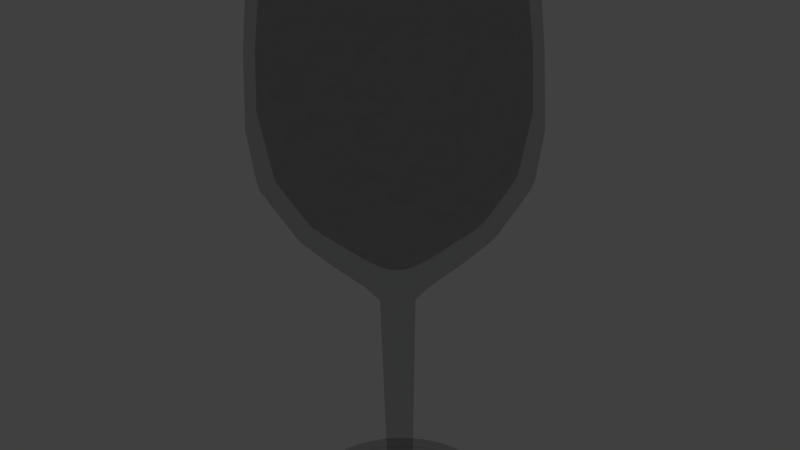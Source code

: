 # Source: Glass_BLEND.blend  (saved by Blender 2.70.0; exported with 4.5.12 LTS)
import bpy
from mathutils import Matrix  # noqa: F401  (used for matrix-valued properties, if any)

bpy.ops.wm.read_factory_settings(use_empty=True)
scene = bpy.context.scene
scene.name = 'Scene'

# ---- collections
col_collection_1 = bpy.data.collections.new('Collection 1'); scene.collection.children.link(col_collection_1)

# ---- materials (node trees are filled in below, after node groups)
mat_material_001 = bpy.data.materials.new('Material.001')
mat_material_001.alpha_threshold = 0.0
mat_material_001.diffuse_color = (1.0, 1.0, 1.0, 1.0)
mat_material_001.roughness = 0.5
mat_material_001.line_color = (0.0, 0.0, 0.0, 1.0)

# ---- material node trees
mat_material_001.use_nodes = True; mat_material_001.node_tree.nodes.clear()
_N = mat_material_001.node_tree.nodes; _L = mat_material_001.node_tree.links
n0 = _N.new('ShaderNodeOutputMaterial'); n0.name = 'Material Output'; n0.location = (300, 300)
n1 = _N.new('ShaderNodeBsdfTransparent'); n1.name = 'Transparent BSDF'; n1.location = (110, 300)
n1.inputs[0].default_value = (0.8, 0.8, 0.8, 1.0)
_L.new(n1.outputs[0], n0.inputs[0])
n0.is_active_output = True

# ---- world
world_world = bpy.data.worlds.new('World'); scene.world = world_world
world_world.color = (0.05088, 0.05088, 0.05088)
world_world.use_sun_shadow = False
world_world.sun_shadow_jitter_overblur = 0.0
world_world.cycles.sampling_method = 'MANUAL'
world_world.cycles.sample_map_resolution = 256

# ---- cameras
cam_camera = bpy.data.cameras.new('Camera')
cam_camera.clip_end = 100.0
cam_camera.lens = 35.0
cam_camera.sensor_width = 32.0
cam_camera.sensor_height = 18.0
cam_camera.ortho_scale = 7.314
cam_camera.dof.focus_distance = 0.0

# ---- lights
light_lamp = bpy.data.lights.new('Lamp', 'POINT')
light_lamp.transmission_factor = 0.0
light_lamp.cutoff_distance = 30.0
light_lamp.energy = 100.0
light_lamp.shadow_buffer_clip_start = 1.001
light_lamp.shadow_soft_size = 0.1
light_lamp.shadow_maximum_resolution = 0.006
light_lamp.use_absolute_resolution = True
light_lamp.cycles.use_multiple_importance_sampling = False

# ---- meshes
me_circle = bpy.data.meshes.new('Circle')
me_circle.from_pydata([(-0.01726, 1.726, 0.0), (-0.354, 1.693, 0.0), (-0.6778, 1.595, 0.0), (-0.9762, 1.435, 0.0), (-1.238, 1.221, 0.0), (-1.452, 0.959, 0.0), (-1.612, 0.6605, 0.0), (-1.71, 0.3367, 0.0), (-1.743, -7.66e-08, 0.0), (-1.71, -0.3367, 0.0), (-1.612, -0.6605, 0.0), (-1.452, -0.959, 0.0), (-1.238, -1.221, 0.0), (-0.9762, -1.435, 0.0), (-0.6778, -1.595, 0.0), (-0.354, -1.693, 0.0), (-0.01726, -1.726, 0.0), (0.3195, -1.693, 0.0), (0.6433, -1.595, 0.0), (0.9417, -1.435, 0.0), (1.203, -1.221, 0.0), (1.418, -0.9589, 0.0), (1.577, -0.6605, 0.0), (1.676, -0.3367, 0.0), (1.709, 1.46e-06, 0.0), (1.676, 0.3367, 0.0), (1.577, 0.6605, 0.0), (1.418, 0.959, 0.0), (1.203, 1.221, 0.0), (0.9417, 1.435, 0.0), (0.6433, 1.595, 0.0), (0.3195, 1.693, 0.0), (-0.01726, 1.726, 0.0), (-0.354, 1.693, 0.0), (-0.6778, 1.595, 0.0), (-0.9762, 1.435, 0.0), (-1.238, 1.221, 0.0), (-1.452, 0.959, 0.0), (-1.612, 0.6605, 0.0), (-1.71, 0.3367, 0.0), (-1.743, -7.66e-08, 0.0), (-1.71, -0.3367, 0.0), (-1.612, -0.6605, 0.0), (-1.452, -0.959, 0.0), (-1.238, -1.221, 0.0), (-0.9762, -1.435, 0.0), (-0.6778, -1.595, 0.0), (-0.354, -1.693, 0.0), (-0.01726, -1.726, 0.0), (0.3195, -1.693, 0.0), (0.6433, -1.595, 0.0), (0.9417, -1.435, 0.0), (1.203, -1.221, 0.0), (1.418, -0.9589, 0.0), (1.577, -0.6605, 0.0), (1.676, -0.3367, 0.0), (1.709, 1.46e-06, 0.0), (1.676, 0.3367, 0.0), (1.577, 0.6605, 0.0), (1.418, 0.959, 0.0), (1.203, 1.221, 0.0), (0.9417, 1.435, 0.0), (0.6433, 1.595, 0.0), (0.3195, 1.693, 0.0), (-0.01726, 1.718, 0.02417), (-0.3524, 1.685, 0.02417), (-0.6746, 1.587, 0.02417), (-0.9716, 1.428, 0.02417), (-1.232, 1.215, 0.02417), (-1.446, 0.9543, 0.02417), (-1.604, 0.6574, 0.02417), (-1.702, 0.3351, 0.02417), (-1.735, -7.608e-08, 0.02417), (-1.702, -0.3351, 0.02417), (-1.604, -0.6574, 0.02417), (-1.446, -0.9543, 0.02417), (-1.232, -1.215, 0.02417), (-0.9716, -1.428, 0.02417), (-0.6746, -1.587, 0.02417), (-0.3524, -1.685, 0.02417), (-0.01726, -1.718, 0.02417), (0.3179, -1.685, 0.02417), (0.6401, -1.587, 0.02417), (0.9371, -1.428, 0.02417), (1.197, -1.215, 0.02417), (1.411, -0.9543, 0.02417), (1.57, -0.6574, 0.02417), (1.668, -0.3351, 0.02417), (1.701, 1.456e-06, 0.02417), (1.668, 0.3351, 0.02417), (1.57, 0.6574, 0.02417), (1.411, 0.9543, 0.02417), (1.197, 1.215, 0.02417), (0.9371, 1.428, 0.02417), (0.6401, 1.587, 0.02417), (0.3179, 1.685, 0.02417), (-0.01726, 1.726, 0.1934), (-0.354, 1.693, 0.1934), (-0.6778, 1.595, 0.1934), (-0.9762, 1.435, 0.1934), (-1.238, 1.221, 0.1934), (-1.452, 0.959, 0.1934), (-1.612, 0.6605, 0.1934), (-1.71, 0.3367, 0.1934), (-1.743, -7.66e-08, 0.1934), (-1.71, -0.3367, 0.1934), (-1.612, -0.6605, 0.1934), (-1.452, -0.959, 0.1934), (-1.238, -1.221, 0.1934), (-0.9762, -1.435, 0.1934), (-0.6778, -1.595, 0.1934), (-0.354, -1.693, 0.1934), (-0.01726, -1.726, 0.1934), (0.3195, -1.693, 0.1934), (0.6433, -1.595, 0.1934), (0.9417, -1.435, 0.1934), (1.203, -1.221, 0.1934), (1.418, -0.9589, 0.1934), (1.577, -0.6605, 0.1934), (1.676, -0.3367, 0.1934), (1.709, 1.46e-06, 0.1934), (1.676, 0.3367, 0.1934), (1.577, 0.6605, 0.1934), (1.418, 0.959, 0.1934), (1.203, 1.221, 0.1934), (0.9417, 1.435, 0.1934), (0.6433, 1.595, 0.1934), (0.3195, 1.693, 0.1934), (-0.01726, 0.9316, 0.4331), (-0.199, 0.9137, 0.4331), (-0.3738, 0.8607, 0.4331), (-0.5348, 0.7746, 0.4331), (-0.676, 0.6588, 0.4331), (-0.7919, 0.5176, 0.4331), (-0.878, 0.3565, 0.4331), (-0.931, 0.1818, 0.4331), (-0.9489, 9.582e-08, 0.4331), (-0.931, -0.1818, 0.4331), (-0.878, -0.3565, 0.4331), (-0.7919, -0.5176, 0.4331), (-0.676, -0.6588, 0.4331), (-0.5348, -0.7746, 0.4331), (-0.3738, -0.8607, 0.4331), (-0.199, -0.9137, 0.4331), (-0.01726, -0.9316, 0.4331), (0.1645, -0.9137, 0.4331), (0.3393, -0.8607, 0.4331), (0.5003, -0.7746, 0.4331), (0.6415, -0.6588, 0.4331), (0.7574, -0.5176, 0.4331), (0.8434, -0.3565, 0.4331), (0.8965, -0.1817, 0.4331), (0.9144, 9.251e-07, 0.4331), (0.8965, 0.1818, 0.4331), (0.8434, 0.3565, 0.4331), (0.7574, 0.5176, 0.4331), (0.6415, 0.6588, 0.4331), (0.5003, 0.7746, 0.4331), (0.3393, 0.8607, 0.4331), (0.1645, 0.9137, 0.4331), (-0.01726, 0.6091, 0.58), (-0.1361, 0.5974, 0.58), (-0.2504, 0.5628, 0.58), (-0.3557, 0.5065, 0.58), (-0.448, 0.4307, 0.58), (-0.5237, 0.3384, 0.58), (-0.58, 0.2331, 0.58), (-0.6147, 0.1188, 0.58), (-0.6264, 1.723e-07, 0.58), (-0.6147, -0.1188, 0.58), (-0.58, -0.2331, 0.58), (-0.5237, -0.3384, 0.58), (-0.448, -0.4307, 0.58), (-0.3557, -0.5065, 0.58), (-0.2504, -0.5628, 0.58), (-0.1361, -0.5974, 0.58), (-0.01726, -0.6091, 0.58), (0.1016, -0.5974, 0.58), (0.2158, -0.5628, 0.58), (0.3212, -0.5065, 0.58), (0.4135, -0.4307, 0.58), (0.4892, -0.3384, 0.58), (0.5455, -0.2331, 0.58), (0.5802, -0.1188, 0.58), (0.5919, 7.145e-07, 0.58), (0.5802, 0.1188, 0.58), (0.5455, 0.2331, 0.58), (0.4892, 0.3384, 0.58), (0.4135, 0.4307, 0.58), (0.3211, 0.5065, 0.58), (0.2158, 0.5628, 0.58), (0.1016, 0.5974, 0.58), (-0.01726, 0.3677, 0.7579), (-0.089, 0.3606, 0.7579), (-0.158, 0.3397, 0.7579), (-0.2215, 0.3057, 0.7579), (-0.2773, 0.26, 0.7579), (-0.323, 0.2043, 0.7579), (-0.357, 0.1407, 0.7579), (-0.3779, 0.07173, 0.7579), (-0.385, 2.28e-07, 0.7579), (-0.3779, -0.07173, 0.7579), (-0.357, -0.1407, 0.7579), (-0.323, -0.2043, 0.7579), (-0.2773, -0.26, 0.7579), (-0.2215, -0.3057, 0.7579), (-0.158, -0.3397, 0.7579), (-0.089, -0.3606, 0.7579), (-0.01726, -0.3677, 0.7579), (0.05447, -0.3606, 0.7579), (0.1234, -0.3397, 0.7579), (0.187, -0.3057, 0.7579), (0.2427, -0.26, 0.7579), (0.2885, -0.2043, 0.7579), (0.3224, -0.1407, 0.7579), (0.3434, -0.07173, 0.7579), (0.3504, 5.553e-07, 0.7579), (0.3434, 0.07173, 0.7579), (0.3224, 0.1407, 0.7579), (0.2885, 0.2043, 0.7579), (0.2427, 0.26, 0.7579), (0.187, 0.3057, 0.7579), (0.1234, 0.3397, 0.7579), (0.05447, 0.3606, 0.7579), (-0.01726, 0.2095, 1.01), (-0.05814, 0.2055, 1.01), (-0.09745, 0.1936, 1.01), (-0.1337, 0.1742, 1.01), (-0.1654, 0.1482, 1.01), (-0.1915, 0.1164, 1.01), (-0.2108, 0.08019, 1.01), (-0.2228, 0.04088, 1.01), (-0.2268, 2.661e-07, 1.01), (-0.2228, -0.04088, 1.01), (-0.2108, -0.08019, 1.01), (-0.1915, -0.1164, 1.01), (-0.1654, -0.1482, 1.01), (-0.1337, -0.1742, 1.01), (-0.09745, -0.1936, 1.01), (-0.05814, -0.2055, 1.01), (-0.01726, -0.2095, 1.01), (0.02362, -0.2055, 1.01), (0.06292, -0.1936, 1.01), (0.09915, -0.1742, 1.01), (0.1309, -0.1482, 1.01), (0.157, -0.1164, 1.01), (0.1763, -0.08019, 1.01), (0.1882, -0.04088, 1.01), (0.1923, 4.526e-07, 1.01), (0.1882, 0.04088, 1.01), (0.1763, 0.08019, 1.01), (0.157, 0.1164, 1.01), (0.1309, 0.1482, 1.01), (0.09915, 0.1742, 1.01), (0.06292, 0.1936, 1.01), (0.02362, 0.2055, 1.01), (-0.01726, 0.19, 1.165), (-0.05432, 0.1863, 1.165), (-0.08996, 0.1755, 1.165), (-0.1228, 0.1579, 1.165), (-0.1516, 0.1343, 1.165), (-0.1752, 0.1055, 1.165), (-0.1928, 0.0727, 1.165), (-0.2036, 0.03706, 1.165), (-0.2072, 2.699e-07, 1.165), (-0.2036, -0.03706, 1.165), (-0.1928, -0.0727, 1.165), (-0.1752, -0.1055, 1.165), (-0.1516, -0.1343, 1.165), (-0.1228, -0.1579, 1.165), (-0.08996, -0.1755, 1.165), (-0.05432, -0.1863, 1.165), (-0.01726, -0.19, 1.165), (0.0198, -0.1863, 1.165), (0.05543, -0.1755, 1.165), (0.08828, -0.1579, 1.165), (0.1171, -0.1343, 1.165), (0.1407, -0.1055, 1.165), (0.1582, -0.0727, 1.165), (0.1691, -0.03706, 1.165), (0.1727, 4.39e-07, 1.165), (0.1691, 0.03706, 1.165), (0.1582, 0.0727, 1.165), (0.1407, 0.1055, 1.165), (0.1171, 0.1343, 1.165), (0.08828, 0.1579, 1.165), (0.05543, 0.1755, 1.165), (0.0198, 0.1863, 1.165), (-0.01726, 0.2415, 3.99), (-0.06438, 0.2369, 3.99), (-0.1097, 0.2231, 3.99), (-0.1514, 0.2008, 3.99), (-0.188, 0.1708, 3.99), (-0.2181, 0.1342, 3.99), (-0.2404, 0.09243, 3.99), (-0.2542, 0.04712, 3.99), (-0.2588, 2.595e-07, 3.99), (-0.2542, -0.04712, 3.99), (-0.2404, -0.09243, 3.99), (-0.2181, -0.1342, 3.99), (-0.188, -0.1708, 3.99), (-0.1514, -0.2008, 3.99), (-0.1097, -0.2231, 3.99), (-0.06438, -0.2369, 3.99), (-0.01726, -0.2415, 3.99), (0.02986, -0.2369, 3.99), (0.07517, -0.2231, 3.99), (0.1169, -0.2008, 3.99), (0.1535, -0.1708, 3.99), (0.1836, -0.1342, 3.99), (0.2059, -0.09243, 3.99), (0.2196, -0.04712, 3.99), (0.2243, 4.745e-07, 3.99), (0.2196, 0.04712, 3.99), (0.2059, 0.09243, 3.99), (0.1836, 0.1342, 3.99), (0.1535, 0.1708, 3.99), (0.1169, 0.2008, 3.99), (0.07517, 0.2231, 3.99), (0.02986, 0.2369, 3.99), (-0.01726, 0.5065, 4.321), (-0.1161, 0.4968, 4.321), (-0.2111, 0.468, 4.321), (-0.2987, 0.4211, 4.321), (-0.3754, 0.3582, 4.321), (-0.4384, 0.2814, 4.321), (-0.4852, 0.1938, 4.321), (-0.514, 0.09881, 4.321), (-0.5238, 2.03e-07, 4.321), (-0.514, -0.09881, 4.321), (-0.4852, -0.1938, 4.321), (-0.4384, -0.2814, 4.321), (-0.3754, -0.3582, 4.321), (-0.2987, -0.4211, 4.321), (-0.2111, -0.468, 4.321), (-0.1161, -0.4968, 4.321), (-0.01726, -0.5065, 4.321), (0.08155, -0.4968, 4.321), (0.1766, -0.468, 4.321), (0.2641, -0.4211, 4.321), (0.3409, -0.3582, 4.321), (0.4039, -0.2814, 4.321), (0.4507, -0.1938, 4.321), (0.4795, -0.09881, 4.321), (0.4892, 6.539e-07, 4.321), (0.4795, 0.09882, 4.321), (0.4507, 0.1938, 4.321), (0.4039, 0.2814, 4.321), (0.3409, 0.3582, 4.321), (0.2641, 0.4211, 4.321), (0.1766, 0.468, 4.321), (0.08155, 0.4968, 4.321), (-0.01726, 0.9532, 4.755), (-0.2032, 0.9349, 4.755), (-0.3821, 0.8807, 4.755), (-0.5469, 0.7926, 4.755), (-0.6913, 0.674, 4.755), (-0.8099, 0.5296, 4.755), (-0.8979, 0.3648, 4.755), (-0.9522, 0.186, 4.755), (-0.9705, 1.357e-07, 4.755), (-0.9522, -0.186, 4.755), (-0.8979, -0.3648, 4.755), (-0.8099, -0.5296, 4.755), (-0.6913, -0.674, 4.755), (-0.5469, -0.7926, 4.755), (-0.3821, -0.8807, 4.755), (-0.2032, -0.9349, 4.755), (-0.01726, -0.9532, 4.755), (0.1687, -0.9349, 4.755), (0.3475, -0.8807, 4.755), (0.5123, -0.7926, 4.755), (0.6568, -0.674, 4.755), (0.7753, -0.5296, 4.755), (0.8634, -0.3648, 4.755), (0.9177, -0.186, 4.755), (0.936, 9.841e-07, 4.755), (0.9177, 0.186, 4.755), (0.8634, 0.3648, 4.755), (0.7753, 0.5296, 4.755), (0.6568, 0.674, 4.755), (0.5123, 0.7926, 4.755), (0.3475, 0.8807, 4.755), (0.1687, 0.9349, 4.755), (-0.01726, 1.367, 5.193), (-0.284, 1.341, 5.193), (-0.5404, 1.263, 5.193), (-0.7768, 1.137, 5.193), (-0.984, 0.9667, 5.193), (-1.154, 0.7595, 5.193), (-1.28, 0.5232, 5.193), (-1.358, 0.2667, 5.193), (-1.384, 6.031e-08, 5.193), (-1.358, -0.2667, 5.193), (-1.28, -0.5232, 5.193), (-1.154, -0.7595, 5.193), (-0.984, -0.9667, 5.193), (-0.7768, -1.137, 5.193), (-0.5404, -1.263, 5.193), (-0.284, -1.341, 5.193), (-0.01726, -1.367, 5.193), (0.2495, -1.341, 5.193), (0.5059, -1.263, 5.193), (0.7423, -1.137, 5.193), (0.9494, -0.9667, 5.193), (1.119, -0.7595, 5.193), (1.246, -0.5232, 5.193), (1.324, -0.2667, 5.193), (1.35, 1.277e-06, 5.193), (1.324, 0.2667, 5.193), (1.246, 0.5232, 5.193), (1.119, 0.7595, 5.193), (0.9494, 0.9667, 5.193), (0.7423, 1.137, 5.193), (0.5059, 1.263, 5.193), (0.2494, 1.341, 5.193), (-0.01726, 1.746, 5.844), (-0.358, 1.713, 5.844), (-0.6856, 1.613, 5.844), (-0.9875, 1.452, 5.844), (-1.252, 1.235, 5.844), (-1.469, 0.9703, 5.844), (-1.631, 0.6683, 5.844), (-1.73, 0.3407, 5.844), (-1.764, -3.148e-08, 5.844), (-1.73, -0.3407, 5.844), (-1.631, -0.6683, 5.844), (-1.469, -0.9703, 5.844), (-1.252, -1.235, 5.844), (-0.9875, -1.452, 5.844), (-0.6856, -1.613, 5.844), (-0.358, -1.713, 5.844), (-0.01726, -1.746, 5.844), (0.3235, -1.713, 5.844), (0.6511, -1.613, 5.844), (0.953, -1.452, 5.844), (1.218, -1.235, 5.844), (1.435, -0.9703, 5.844), (1.596, -0.6683, 5.844), (1.696, -0.3407, 5.844), (1.729, 1.523e-06, 5.844), (1.696, 0.3407, 5.844), (1.596, 0.6683, 5.844), (1.435, 0.9703, 5.844), (1.218, 1.235, 5.844), (0.953, 1.452, 5.844), (0.6511, 1.613, 5.844), (0.3234, 1.713, 5.844), (-0.01726, 1.825, 6.482), (-0.3733, 1.79, 6.482), (-0.7156, 1.686, 6.482), (-1.031, 1.517, 6.482), (-1.308, 1.29, 6.482), (-1.535, 1.014, 6.482), (-1.703, 0.6983, 6.482), (-1.807, 0.356, 6.482), (-1.842, -4.928e-08, 6.482), (-1.807, -0.356, 6.482), (-1.703, -0.6983, 6.482), (-1.535, -1.014, 6.482), (-1.308, -1.29, 6.482), (-1.031, -1.517, 6.482), (-0.7156, -1.686, 6.482), (-0.3733, -1.79, 6.482), (-0.01726, -1.825, 6.482), (0.3387, -1.79, 6.482), (0.6811, -1.686, 6.482), (0.9966, -1.517, 6.482), (1.273, -1.29, 6.482), (1.5, -1.014, 6.482), (1.669, -0.6983, 6.482), (1.773, -0.356, 6.482), (1.808, 1.575e-06, 6.482), (1.772, 0.356, 6.482), (1.669, 0.6983, 6.482), (1.5, 1.014, 6.482), (1.273, 1.29, 6.482), (0.9966, 1.517, 6.482), (0.6811, 1.686, 6.482), (0.3387, 1.79, 6.482), (-0.01726, 1.762, 7.418), (-0.361, 1.728, 7.418), (-0.6915, 1.628, 7.418), (-0.9961, 1.465, 7.418), (-1.263, 1.246, 7.418), (-1.482, 0.9788, 7.418), (-1.645, 0.6742, 7.418), (-1.745, 0.3437, 7.418), (-1.779, -3.459e-08, 7.418), (-1.745, -0.3437, 7.418), (-1.645, -0.6742, 7.418), (-1.482, -0.9788, 7.418), (-1.263, -1.246, 7.418), (-0.9961, -1.465, 7.418), (-0.6915, -1.628, 7.418), (-0.361, -1.728, 7.418), (-0.01726, -1.762, 7.418), (0.3265, -1.728, 7.418), (0.657, -1.628, 7.418), (0.9616, -1.465, 7.418), (1.229, -1.246, 7.418), (1.448, -0.9788, 7.418), (1.61, -0.6742, 7.418), (1.711, -0.3437, 7.418), (1.745, 1.534e-06, 7.418), (1.711, 0.3437, 7.418), (1.61, 0.6742, 7.418), (1.448, 0.9788, 7.418), (1.229, 1.246, 7.418), (0.9616, 1.465, 7.418), (0.657, 1.628, 7.418), (0.3265, 1.728, 7.418), (-0.01726, 1.656, 8.291), (-0.3404, 1.624, 8.291), (-0.6511, 1.53, 8.291), (-0.9374, 1.377, 8.291), (-1.188, 1.171, 8.291), (-1.394, 0.9201, 8.291), (-1.547, 0.6338, 8.291), (-1.642, 0.3231, 8.291), (-1.673, -1.174e-08, 8.291), (-1.642, -0.3231, 8.291), (-1.547, -0.6338, 8.291), (-1.394, -0.9201, 8.291), (-1.188, -1.171, 8.291), (-0.9374, -1.377, 8.291), (-0.6511, -1.53, 8.291), (-0.3404, -1.624, 8.291), (-0.01726, -1.656, 8.291), (0.3058, -1.624, 8.291), (0.6165, -1.53, 8.291), (0.9029, -1.377, 8.291), (1.154, -1.171, 8.291), (1.36, -0.9201, 8.291), (1.513, -0.6338, 8.291), (1.607, -0.3231, 8.291), (1.639, 1.462e-06, 8.291), (1.607, 0.3231, 8.291), (1.513, 0.6338, 8.291), (1.36, 0.9201, 8.291), (1.154, 1.171, 8.291), (0.9029, 1.377, 8.291), (0.6165, 1.53, 8.291), (0.3058, 1.624, 8.291), (-0.01726, 1.531, 8.964), (-0.3159, 1.502, 8.964), (-0.6031, 1.414, 8.964), (-0.8678, 1.273, 8.964), (-1.1, 1.083, 8.964), (-1.29, 0.8505, 8.964), (-1.432, 0.5859, 8.964), (-1.519, 0.2987, 8.964), (-1.548, 1.084e-08, 8.964), (-1.519, -0.2987, 8.964), (-1.432, -0.5859, 8.964), (-1.29, -0.8505, 8.964), (-1.1, -1.083, 8.964), (-0.8678, -1.273, 8.964), (-0.6031, -1.414, 8.964), (-0.3159, -1.502, 8.964), (-0.01726, -1.531, 8.964), (0.2814, -1.502, 8.964), (0.5686, -1.414, 8.964), (0.8333, -1.273, 8.964), (1.065, -1.083, 8.964), (1.256, -0.8505, 8.964), (1.397, -0.5859, 8.964), (1.484, -0.2987, 8.964), (1.514, 1.374e-06, 8.964), (1.484, 0.2987, 8.964), (1.397, 0.5859, 8.964), (1.256, 0.8505, 8.964), (1.065, 1.083, 8.964), (0.8333, 1.273, 8.964), (0.5686, 1.414, 8.964), (0.2814, 1.502, 8.964), (-0.01726, 1.459, 9.351), (-0.302, 1.431, 9.351), (-0.5757, 1.348, 9.351), (-0.828, 1.213, 9.351), (-1.049, 1.032, 9.351), (-1.231, 0.8108, 9.351), (-1.366, 0.5585, 9.351), (-1.449, 0.2847, 9.351), (-1.477, 2.409e-08, 9.351), (-1.449, -0.2847, 9.351), (-1.366, -0.5585, 9.351), (-1.231, -0.8108, 9.351), (-1.049, -1.032, 9.351), (-0.828, -1.213, 9.351), (-0.5757, -1.348, 9.351), (-0.302, -1.431, 9.351), (-0.01726, -1.459, 9.351), (0.2674, -1.431, 9.351), (0.5412, -1.348, 9.351), (0.7935, -1.213, 9.351), (1.015, -1.032, 9.351), (1.196, -0.8108, 9.351), (1.331, -0.5585, 9.351), (1.414, -0.2847, 9.351), (1.442, 1.323e-06, 9.351), (1.414, 0.2847, 9.351), (1.331, 0.5585, 9.351), (1.196, 0.8108, 9.351), (1.015, 1.032, 9.351), (0.7935, 1.213, 9.351), (0.5412, 1.348, 9.351), (0.2674, 1.431, 9.351), (-0.01726, 1.376, 9.789), (-0.2858, 1.35, 9.789), (-0.544, 1.272, 9.789), (-0.7819, 1.144, 9.789), (-0.9905, 0.9732, 9.789), (-1.162, 0.7646, 9.789), (-1.289, 0.5267, 9.789), (-1.367, 0.2685, 9.789), (-1.394, 4.286e-08, 9.789), (-1.367, -0.2685, 9.789), (-1.289, -0.5267, 9.789), (-1.162, -0.7646, 9.789), (-0.9905, -0.9732, 9.789), (-0.7819, -1.144, 9.789), (-0.544, -1.272, 9.789), (-0.2858, -1.35, 9.789), (-0.01726, -1.376, 9.789), (0.2512, -1.35, 9.789), (0.5094, -1.272, 9.789), (0.7474, -1.144, 9.789), (0.956, -0.9732, 9.789), (1.127, -0.7646, 9.789), (1.254, -0.5267, 9.789), (1.333, -0.2685, 9.789), (1.359, 1.268e-06, 9.789), (1.333, 0.2685, 9.789), (1.254, 0.5267, 9.789), (1.127, 0.7647, 9.789), (0.956, 0.9732, 9.789), (0.7474, 1.144, 9.789), (0.5094, 1.272, 9.789), (0.2512, 1.35, 9.789), (-0.01726, 1.299, 9.789), (-0.2706, 1.274, 9.789), (-0.5142, 1.2, 9.789), (-0.7387, 1.08, 9.789), (-0.9355, 0.9182, 9.789), (-1.097, 0.7215, 9.789), (-1.217, 0.497, 9.789), (-1.291, 0.2533, 9.789), (-1.316, 6.16e-08, 9.789), (-1.291, -0.2533, 9.789), (-1.217, -0.497, 9.789), (-1.097, -0.7215, 9.789), (-0.9355, -0.9182, 9.789), (-0.7387, -1.08, 9.789), (-0.5142, -1.2, 9.789), (-0.2706, -1.274, 9.789), (-0.01726, -1.299, 9.789), (0.2361, -1.274, 9.789), (0.4797, -1.2, 9.789), (0.7042, -1.08, 9.789), (0.901, -0.9182, 9.789), (1.062, -0.7215, 9.789), (1.182, -0.497, 9.789), (1.256, -0.2533, 9.789), (1.281, 1.217e-06, 9.789), (1.256, 0.2533, 9.789), (1.182, 0.497, 9.789), (1.062, 0.7215, 9.789), (0.901, 0.9182, 9.789), (0.7042, 1.08, 9.789), (0.4797, 1.2, 9.789), (0.2361, 1.274, 9.789), (-0.01726, 1.422, 8.89), (-0.2947, 1.395, 8.89), (-0.5615, 1.314, 8.89), (-0.8074, 1.183, 8.89), (-1.023, 1.006, 8.89), (-1.2, 0.7901, 8.89), (-1.331, 0.5442, 8.89), (-1.412, 0.2775, 8.89), (-1.439, 3.698e-08, 8.89), (-1.412, -0.2775, 8.89), (-1.331, -0.5442, 8.89), (-1.2, -0.7901, 8.89), (-1.023, -1.006, 8.89), (-0.8074, -1.183, 8.89), (-0.5615, -1.314, 8.89), (-0.2947, -1.395, 8.89), (-0.01726, -1.422, 8.89), (0.2602, -1.395, 8.89), (0.527, -1.314, 8.89), (0.7729, -1.183, 8.89), (0.9884, -1.006, 8.89), (1.165, -0.7901, 8.89), (1.297, -0.5442, 8.89), (1.378, -0.2775, 8.89), (1.405, 1.303e-06, 8.89), (1.378, 0.2775, 8.89), (1.297, 0.5442, 8.89), (1.165, 0.7901, 8.89), (0.9884, 1.006, 8.89), (0.7729, 1.183, 8.89), (0.527, 1.314, 8.89), (0.2602, 1.395, 8.89), (-0.01726, 1.629, 7.414), (-0.3351, 1.598, 7.414), (-0.6407, 1.505, 7.414), (-0.9223, 1.354, 7.414), (-1.169, 1.152, 7.414), (-1.372, 0.905, 7.414), (-1.522, 0.6234, 7.414), (-1.615, 0.3178, 7.414), (-1.646, -6.944e-09, 7.414), (-1.615, -0.3178, 7.414), (-1.522, -0.6234, 7.414), (-1.372, -0.905, 7.414), (-1.169, -1.152, 7.414), (-0.9223, -1.354, 7.414), (-0.6407, -1.505, 7.414), (-0.3351, -1.598, 7.414), (-0.01726, -1.629, 7.414), (0.3005, -1.598, 7.414), (0.6061, -1.505, 7.414), (0.8878, -1.354, 7.414), (1.135, -1.152, 7.414), (1.337, -0.905, 7.414), (1.488, -0.6234, 7.414), (1.58, -0.3178, 7.414), (1.612, 1.443e-06, 7.414), (1.58, 0.3178, 7.414), (1.488, 0.6234, 7.414), (1.337, 0.905, 7.414), (1.135, 1.152, 7.414), (0.8878, 1.354, 7.414), (0.6061, 1.505, 7.414), (0.3005, 1.598, 7.414), (-0.01726, 1.671, 6.698), (-0.3432, 1.638, 6.698), (-0.6566, 1.543, 6.698), (-0.9454, 1.389, 6.698), (-1.199, 1.181, 6.698), (-1.406, 0.9281, 6.698), (-1.561, 0.6393, 6.698), (-1.656, 0.3259, 6.698), (-1.688, -1.473e-08, 6.698), (-1.656, -0.3259, 6.698), (-1.561, -0.6393, 6.698), (-1.406, -0.9281, 6.698), (-1.199, -1.181, 6.698), (-0.9454, -1.389, 6.698), (-0.6566, -1.543, 6.698), (-0.3432, -1.638, 6.698), (-0.01726, -1.671, 6.698), (0.3087, -1.638, 6.698), (0.622, -1.543, 6.698), (0.9109, -1.389, 6.698), (1.164, -1.181, 6.698), (1.372, -0.9281, 6.698), (1.526, -0.6393, 6.698), (1.621, -0.3259, 6.698), (1.653, 1.472e-06, 6.698), (1.621, 0.3259, 6.698), (1.526, 0.6393, 6.698), (1.372, 0.9281, 6.698), (1.164, 1.181, 6.698), (0.9109, 1.389, 6.698), (0.622, 1.543, 6.698), (0.3086, 1.638, 6.698), (-0.01726, 1.536, 5.91), (-0.317, 1.507, 5.91), (-0.6052, 1.419, 5.91), (-0.8708, 1.277, 5.91), (-1.104, 1.086, 5.91), (-1.295, 0.8535, 5.91), (-1.437, 0.5879, 5.91), (-1.524, 0.2997, 5.91), (-1.554, 1.519e-08, 5.91), (-1.524, -0.2997, 5.91), (-1.437, -0.5879, 5.91), (-1.295, -0.8535, 5.91), (-1.104, -1.086, 5.91), (-0.8708, -1.277, 5.91), (-0.6052, -1.419, 5.91), (-0.317, -1.507, 5.91), (-0.01726, -1.536, 5.91), (0.2825, -1.507, 5.91), (0.5707, -1.419, 5.91), (0.8363, -1.277, 5.91), (1.069, -1.086, 5.91), (1.26, -0.8535, 5.91), (1.402, -0.5879, 5.91), (1.49, -0.2997, 5.91), (1.519, 1.383e-06, 5.91), (1.49, 0.2997, 5.91), (1.402, 0.5879, 5.91), (1.26, 0.8535, 5.91), (1.069, 1.086, 5.91), (0.8363, 1.277, 5.91), (0.5707, 1.419, 5.91), (0.2825, 1.507, 5.91), (-0.01726, 1.202, 5.351), (-0.2517, 1.179, 5.351), (-0.4771, 1.11, 5.351), (-0.6849, 0.9991, 5.351), (-0.867, 0.8497, 5.351), (-1.016, 0.6676, 5.351), (-1.127, 0.4598, 5.351), (-1.196, 0.2344, 5.351), (-1.219, 8.655e-08, 5.351), (-1.196, -0.2344, 5.351), (-1.127, -0.4598, 5.351), (-1.016, -0.6676, 5.351), (-0.867, -0.8497, 5.351), (-0.6849, -0.9991, 5.351), (-0.4771, -1.11, 5.351), (-0.2517, -1.179, 5.351), (-0.01726, -1.202, 5.351), (0.2172, -1.179, 5.351), (0.4426, -1.11, 5.351), (0.6503, -0.9991, 5.351), (0.8324, -0.8497, 5.351), (0.9819, -0.6676, 5.351), (1.093, -0.4598, 5.351), (1.161, -0.2344, 5.351), (1.184, 1.156e-06, 5.351), (1.161, 0.2344, 5.351), (1.093, 0.4598, 5.351), (0.9819, 0.6676, 5.351), (0.8324, 0.8497, 5.351), (0.6503, 0.9991, 5.351), (0.4426, 1.11, 5.351), (0.2172, 1.179, 5.351), (-0.01726, 0.5711, 4.786), (-0.1287, 0.5601, 4.786), (-0.2358, 0.5276, 4.786), (-0.3346, 0.4749, 4.786), (-0.4211, 0.4038, 4.786), (-0.4921, 0.3173, 4.786), (-0.5449, 0.2186, 4.786), (-0.5774, 0.1114, 4.786), (-0.5884, 2.092e-07, 4.786), (-0.5774, -0.1114, 4.786), (-0.5449, -0.2186, 4.786), (-0.4921, -0.3173, 4.786), (-0.4211, -0.4038, 4.786), (-0.3346, -0.4749, 4.786), (-0.2358, -0.5276, 4.786), (-0.1287, -0.5601, 4.786), (-0.01726, -0.5711, 4.786), (0.09416, -0.5601, 4.786), (0.2013, -0.5276, 4.786), (0.3, -0.4749, 4.786), (0.3866, -0.4038, 4.786), (0.4576, -0.3173, 4.786), (0.5104, -0.2186, 4.786), (0.5429, -0.1114, 4.786), (0.5539, 7.176e-07, 4.786), (0.5429, 0.1114, 4.786), (0.5104, 0.2186, 4.786), (0.4576, 0.3173, 4.786), (0.3866, 0.4038, 4.786), (0.3, 0.4749, 4.786), (0.2013, 0.5276, 4.786), (0.09416, 0.5601, 4.786), (-0.01726, 0.321, 4.59), (-0.0799, 0.3149, 4.59), (-0.1401, 0.2966, 4.59), (-0.1956, 0.2669, 4.59), (-0.2443, 0.227, 4.59), (-0.2842, 0.1784, 4.59), (-0.3139, 0.1229, 4.59), (-0.3321, 0.06263, 4.59), (-0.3383, 2.587e-07, 4.59), (-0.3321, -0.06263, 4.59), (-0.3139, -0.1229, 4.59), (-0.2842, -0.1784, 4.59), (-0.2443, -0.227, 4.59), (-0.1956, -0.2669, 4.59), (-0.1401, -0.2966, 4.59), (-0.0799, -0.3149, 4.59), (-0.01726, -0.321, 4.59), (0.04537, -0.3149, 4.59), (0.1056, -0.2966, 4.59), (0.1611, -0.2669, 4.59), (0.2098, -0.227, 4.59), (0.2497, -0.1784, 4.59), (0.2793, -0.1229, 4.59), (0.2976, -0.06263, 4.59), (0.3038, 5.445e-07, 4.59), (0.2976, 0.06263, 4.59), (0.2793, 0.1229, 4.59), (0.2497, 0.1784, 4.59), (0.2097, 0.227, 4.59), (0.1611, 0.2669, 4.59), (0.1056, 0.2966, 4.59), (0.04537, 0.3149, 4.59)], [], [(30, 31, 63, 62), (19, 20, 52, 51), (8, 9, 41, 40), (28, 29, 61, 60), (17, 18, 50, 49), (6, 7, 39, 38), (26, 27, 59, 58), (4, 5, 37, 36), (15, 16, 48, 47), (24, 25, 57, 56), (2, 3, 35, 34), (13, 14, 46, 45), (22, 23, 55, 54), (0, 1, 33, 32), (11, 12, 44, 43), (31, 0, 32, 63), (20, 21, 53, 52), (9, 10, 42, 41), (29, 30, 62, 61), (18, 19, 51, 50), (7, 8, 40, 39), (27, 28, 60, 59), (16, 17, 49, 48), (5, 6, 38, 37), (25, 26, 58, 57), (3, 4, 36, 35), (14, 15, 47, 46), (23, 24, 56, 55), (1, 2, 34, 33), (12, 13, 45, 44), (21, 22, 54, 53), (10, 11, 43, 42), (63, 32, 64, 95), (52, 53, 85, 84), (41, 42, 74, 73), (61, 62, 94, 93), (50, 51, 83, 82), (39, 40, 72, 71), (59, 60, 92, 91), (48, 49, 81, 80), (37, 38, 70, 69), (57, 58, 90, 89), (35, 36, 68, 67), (46, 47, 79, 78), (55, 56, 88, 87), (33, 34, 66, 65), (44, 45, 77, 76), (53, 54, 86, 85), (42, 43, 75, 74), (62, 63, 95, 94), (51, 52, 84, 83), (40, 41, 73, 72), (60, 61, 93, 92), (49, 50, 82, 81), (38, 39, 71, 70), (58, 59, 91, 90), (36, 37, 69, 68), (47, 48, 80, 79), (56, 57, 89, 88), (34, 35, 67, 66), (45, 46, 78, 77), (54, 55, 87, 86), (32, 33, 65, 64), (43, 44, 76, 75), (86, 87, 119, 118), (64, 65, 97, 96), (75, 76, 108, 107), (95, 64, 96, 127), (84, 85, 117, 116), (73, 74, 106, 105), (93, 94, 126, 125), (82, 83, 115, 114), (71, 72, 104, 103), (91, 92, 124, 123), (80, 81, 113, 112), (69, 70, 102, 101), (89, 90, 122, 121), (67, 68, 100, 99), (78, 79, 111, 110), (87, 88, 120, 119), (65, 66, 98, 97), (76, 77, 109, 108), (85, 86, 118, 117), (74, 75, 107, 106), (94, 95, 127, 126), (83, 84, 116, 115), (72, 73, 105, 104), (92, 93, 125, 124), (81, 82, 114, 113), (70, 71, 103, 102), (90, 91, 123, 122), (68, 69, 101, 100), (79, 80, 112, 111), (88, 89, 121, 120), (66, 67, 99, 98), (77, 78, 110, 109), (120, 121, 153, 152), (98, 99, 131, 130), (109, 110, 142, 141), (118, 119, 151, 150), (96, 97, 129, 128), (107, 108, 140, 139), (127, 96, 128, 159), (116, 117, 149, 148), (105, 106, 138, 137), (125, 126, 158, 157), (114, 115, 147, 146), (103, 104, 136, 135), (123, 124, 156, 155), (112, 113, 145, 144), (101, 102, 134, 133), (121, 122, 154, 153), (99, 100, 132, 131), (110, 111, 143, 142), (119, 120, 152, 151), (97, 98, 130, 129), (108, 109, 141, 140), (117, 118, 150, 149), (106, 107, 139, 138), (126, 127, 159, 158), (115, 116, 148, 147), (104, 105, 137, 136), (124, 125, 157, 156), (113, 114, 146, 145), (102, 103, 135, 134), (122, 123, 155, 154), (100, 101, 133, 132), (111, 112, 144, 143), (154, 155, 187, 186), (132, 133, 165, 164), (143, 144, 176, 175), (152, 153, 185, 184), (130, 131, 163, 162), (141, 142, 174, 173), (150, 151, 183, 182), (128, 129, 161, 160), (139, 140, 172, 171), (159, 128, 160, 191), (148, 149, 181, 180), (137, 138, 170, 169), (157, 158, 190, 189), (146, 147, 179, 178), (135, 136, 168, 167), (155, 156, 188, 187), (144, 145, 177, 176), (133, 134, 166, 165), (153, 154, 186, 185), (131, 132, 164, 163), (142, 143, 175, 174), (151, 152, 184, 183), (129, 130, 162, 161), (140, 141, 173, 172), (149, 150, 182, 181), (138, 139, 171, 170), (158, 159, 191, 190), (147, 148, 180, 179), (136, 137, 169, 168), (156, 157, 189, 188), (145, 146, 178, 177), (134, 135, 167, 166), (188, 189, 221, 220), (177, 178, 210, 209), (166, 167, 199, 198), (186, 187, 219, 218), (164, 165, 197, 196), (175, 176, 208, 207), (184, 185, 217, 216), (162, 163, 195, 194), (173, 174, 206, 205), (182, 183, 215, 214), (160, 161, 193, 192), (171, 172, 204, 203), (191, 160, 192, 223), (180, 181, 213, 212), (169, 170, 202, 201), (189, 190, 222, 221), (178, 179, 211, 210), (167, 168, 200, 199), (187, 188, 220, 219), (176, 177, 209, 208), (165, 166, 198, 197), (185, 186, 218, 217), (163, 164, 196, 195), (174, 175, 207, 206), (183, 184, 216, 215), (161, 162, 194, 193), (172, 173, 205, 204), (181, 182, 214, 213), (170, 171, 203, 202), (190, 191, 223, 222), (179, 180, 212, 211), (168, 169, 201, 200), (222, 223, 255, 254), (211, 212, 244, 243), (200, 201, 233, 232), (220, 221, 253, 252), (209, 210, 242, 241), (198, 199, 231, 230), (218, 219, 251, 250), (196, 197, 229, 228), (207, 208, 240, 239), (216, 217, 249, 248), (194, 195, 227, 226), (205, 206, 238, 237), (214, 215, 247, 246), (192, 193, 225, 224), (203, 204, 236, 235), (223, 192, 224, 255), (212, 213, 245, 244), (201, 202, 234, 233), (221, 222, 254, 253), (210, 211, 243, 242), (199, 200, 232, 231), (219, 220, 252, 251), (208, 209, 241, 240), (197, 198, 230, 229), (217, 218, 250, 249), (195, 196, 228, 227), (206, 207, 239, 238), (215, 216, 248, 247), (193, 194, 226, 225), (204, 205, 237, 236), (213, 214, 246, 245), (202, 203, 235, 234), (245, 246, 278, 277), (234, 235, 267, 266), (254, 255, 287, 286), (243, 244, 276, 275), (232, 233, 265, 264), (252, 253, 285, 284), (241, 242, 274, 273), (230, 231, 263, 262), (250, 251, 283, 282), (228, 229, 261, 260), (239, 240, 272, 271), (248, 249, 281, 280), (226, 227, 259, 258), (237, 238, 270, 269), (246, 247, 279, 278), (224, 225, 257, 256), (235, 236, 268, 267), (255, 224, 256, 287), (244, 245, 277, 276), (233, 234, 266, 265), (253, 254, 286, 285), (242, 243, 275, 274), (231, 232, 264, 263), (251, 252, 284, 283), (240, 241, 273, 272), (229, 230, 262, 261), (249, 250, 282, 281), (227, 228, 260, 259), (238, 239, 271, 270), (247, 248, 280, 279), (225, 226, 258, 257), (236, 237, 269, 268), (279, 280, 312, 311), (257, 258, 290, 289), (268, 269, 301, 300), (277, 278, 310, 309), (266, 267, 299, 298), (286, 287, 319, 318), (275, 276, 308, 307), (264, 265, 297, 296), (284, 285, 317, 316), (273, 274, 306, 305), (262, 263, 295, 294), (282, 283, 315, 314), (260, 261, 293, 292), (271, 272, 304, 303), (280, 281, 313, 312), (258, 259, 291, 290), (269, 270, 302, 301), (278, 279, 311, 310), (256, 257, 289, 288), (267, 268, 300, 299), (287, 256, 288, 319), (276, 277, 309, 308), (265, 266, 298, 297), (285, 286, 318, 317), (274, 275, 307, 306), (263, 264, 296, 295), (283, 284, 316, 315), (272, 273, 305, 304), (261, 262, 294, 293), (281, 282, 314, 313), (259, 260, 292, 291), (270, 271, 303, 302), (313, 314, 346, 345), (291, 292, 324, 323), (302, 303, 335, 334), (311, 312, 344, 343), (289, 290, 322, 321), (300, 301, 333, 332), (309, 310, 342, 341), (298, 299, 331, 330), (318, 319, 351, 350), (307, 308, 340, 339), (296, 297, 329, 328), (316, 317, 349, 348), (305, 306, 338, 337), (294, 295, 327, 326), (314, 315, 347, 346), (292, 293, 325, 324), (303, 304, 336, 335), (312, 313, 345, 344), (290, 291, 323, 322), (301, 302, 334, 333), (310, 311, 343, 342), (288, 289, 321, 320), (299, 300, 332, 331), (319, 288, 320, 351), (308, 309, 341, 340), (297, 298, 330, 329), (317, 318, 350, 349), (306, 307, 339, 338), (295, 296, 328, 327), (315, 316, 348, 347), (304, 305, 337, 336), (293, 294, 326, 325), (347, 348, 380, 379), (336, 337, 369, 368), (325, 326, 358, 357), (345, 346, 378, 377), (323, 324, 356, 355), (334, 335, 367, 366), (343, 344, 376, 375), (321, 322, 354, 353), (332, 333, 365, 364), (341, 342, 374, 373), (330, 331, 363, 362), (350, 351, 383, 382), (339, 340, 372, 371), (328, 329, 361, 360), (348, 349, 381, 380), (337, 338, 370, 369), (326, 327, 359, 358), (346, 347, 379, 378), (324, 325, 357, 356), (335, 336, 368, 367), (344, 345, 377, 376), (322, 323, 355, 354), (333, 334, 366, 365), (342, 343, 375, 374), (320, 321, 353, 352), (331, 332, 364, 363), (351, 320, 352, 383), (340, 341, 373, 372), (329, 330, 362, 361), (349, 350, 382, 381), (338, 339, 371, 370), (327, 328, 360, 359), (381, 382, 414, 413), (370, 371, 403, 402), (359, 360, 392, 391), (379, 380, 412, 411), (368, 369, 401, 400), (357, 358, 390, 389), (377, 378, 410, 409), (355, 356, 388, 387), (366, 367, 399, 398), (375, 376, 408, 407), (353, 354, 386, 385), (364, 365, 397, 396), (373, 374, 406, 405), (362, 363, 395, 394), (382, 383, 415, 414), (371, 372, 404, 403), (360, 361, 393, 392), (380, 381, 413, 412), (369, 370, 402, 401), (358, 359, 391, 390), (378, 379, 411, 410), (356, 357, 389, 388), (367, 368, 400, 399), (376, 377, 409, 408), (354, 355, 387, 386), (365, 366, 398, 397), (374, 375, 407, 406), (352, 353, 385, 384), (363, 364, 396, 395), (383, 352, 384, 415), (372, 373, 405, 404), (361, 362, 394, 393), (415, 384, 416, 447), (404, 405, 437, 436), (393, 394, 426, 425), (413, 414, 446, 445), (402, 403, 435, 434), (391, 392, 424, 423), (411, 412, 444, 443), (400, 401, 433, 432), (389, 390, 422, 421), (409, 410, 442, 441), (387, 388, 420, 419), (398, 399, 431, 430), (407, 408, 440, 439), (385, 386, 418, 417), (396, 397, 429, 428), (405, 406, 438, 437), (394, 395, 427, 426), (414, 415, 447, 446), (403, 404, 436, 435), (392, 393, 425, 424), (412, 413, 445, 444), (401, 402, 434, 433), (390, 391, 423, 422), (410, 411, 443, 442), (388, 389, 421, 420), (399, 400, 432, 431), (408, 409, 441, 440), (386, 387, 419, 418), (397, 398, 430, 429), (406, 407, 439, 438), (384, 385, 417, 416), (395, 396, 428, 427), (438, 439, 471, 470), (416, 417, 449, 448), (427, 428, 460, 459), (447, 416, 448, 479), (436, 437, 469, 468), (425, 426, 458, 457), (445, 446, 478, 477), (434, 435, 467, 466), (423, 424, 456, 455), (443, 444, 476, 475), (432, 433, 465, 464), (421, 422, 454, 453), (441, 442, 474, 473), (419, 420, 452, 451), (430, 431, 463, 462), (439, 440, 472, 471), (417, 418, 450, 449), (428, 429, 461, 460), (437, 438, 470, 469), (426, 427, 459, 458), (446, 447, 479, 478), (435, 436, 468, 467), (424, 425, 457, 456), (444, 445, 477, 476), (433, 434, 466, 465), (422, 423, 455, 454), (442, 443, 475, 474), (420, 421, 453, 452), (431, 432, 464, 463), (440, 441, 473, 472), (418, 419, 451, 450), (429, 430, 462, 461), (472, 473, 505, 504), (450, 451, 483, 482), (461, 462, 494, 493), (470, 471, 503, 502), (448, 449, 481, 480), (459, 460, 492, 491), (479, 448, 480, 511), (468, 469, 501, 500), (457, 458, 490, 489), (477, 478, 510, 509), (466, 467, 499, 498), (455, 456, 488, 487), (475, 476, 508, 507), (464, 465, 497, 496), (453, 454, 486, 485), (473, 474, 506, 505), (451, 452, 484, 483), (462, 463, 495, 494), (471, 472, 504, 503), (449, 450, 482, 481), (460, 461, 493, 492), (469, 470, 502, 501), (458, 459, 491, 490), (478, 479, 511, 510), (467, 468, 500, 499), (456, 457, 489, 488), (476, 477, 509, 508), (465, 466, 498, 497), (454, 455, 487, 486), (474, 475, 507, 506), (452, 453, 485, 484), (463, 464, 496, 495), (506, 507, 539, 538), (484, 485, 517, 516), (495, 496, 528, 527), (504, 505, 537, 536), (482, 483, 515, 514), (493, 494, 526, 525), (502, 503, 535, 534), (480, 481, 513, 512), (491, 492, 524, 523), (511, 480, 512, 543), (500, 501, 533, 532), (489, 490, 522, 521), (509, 510, 542, 541), (498, 499, 531, 530), (487, 488, 520, 519), (507, 508, 540, 539), (496, 497, 529, 528), (485, 486, 518, 517), (505, 506, 538, 537), (483, 484, 516, 515), (494, 495, 527, 526), (503, 504, 536, 535), (481, 482, 514, 513), (492, 493, 525, 524), (501, 502, 534, 533), (490, 491, 523, 522), (510, 511, 543, 542), (499, 500, 532, 531), (488, 489, 521, 520), (508, 509, 541, 540), (497, 498, 530, 529), (486, 487, 519, 518), (540, 541, 573, 572), (529, 530, 562, 561), (518, 519, 551, 550), (538, 539, 571, 570), (516, 517, 549, 548), (527, 528, 560, 559), (536, 537, 569, 568), (514, 515, 547, 546), (525, 526, 558, 557), (534, 535, 567, 566), (512, 513, 545, 544), (523, 524, 556, 555), (532, 533, 565, 564), (521, 522, 554, 553), (543, 512, 544, 575), (541, 542, 574, 573), (530, 531, 563, 562), (519, 520, 552, 551), (539, 540, 572, 571), (528, 529, 561, 560), (517, 518, 550, 549), (537, 538, 570, 569), (515, 516, 548, 547), (526, 527, 559, 558), (535, 536, 568, 567), (513, 514, 546, 545), (524, 525, 557, 556), (533, 534, 566, 565), (522, 523, 555, 554), (542, 543, 575, 574), (531, 532, 564, 563), (520, 521, 553, 552), (565, 566, 598, 597), (554, 555, 587, 586), (574, 575, 607, 606), (563, 564, 596, 595), (552, 553, 585, 584), (572, 573, 605, 604), (561, 562, 594, 593), (550, 551, 583, 582), (570, 571, 603, 602), (548, 549, 581, 580), (559, 560, 592, 591), (568, 569, 601, 600), (546, 547, 579, 578), (557, 558, 590, 589), (566, 567, 599, 598), (544, 545, 577, 576), (555, 556, 588, 587), (575, 544, 576, 607), (564, 565, 597, 596), (553, 554, 586, 585), (573, 574, 606, 605), (562, 563, 595, 594), (551, 552, 584, 583), (571, 572, 604, 603), (560, 561, 593, 592), (549, 550, 582, 581), (569, 570, 602, 601), (547, 548, 580, 579), (558, 559, 591, 590), (567, 568, 600, 599), (545, 546, 578, 577), (556, 557, 589, 588), (599, 600, 632, 631), (577, 578, 610, 609), (588, 589, 621, 620), (597, 598, 630, 629), (586, 587, 619, 618), (606, 607, 639, 638), (595, 596, 628, 627), (584, 585, 617, 616), (604, 605, 637, 636), (593, 594, 626, 625), (582, 583, 615, 614), (602, 603, 635, 634), (580, 581, 613, 612), (591, 592, 624, 623), (600, 601, 633, 632), (578, 579, 611, 610), (589, 590, 622, 621), (598, 599, 631, 630), (576, 577, 609, 608), (587, 588, 620, 619), (607, 576, 608, 639), (596, 597, 629, 628), (585, 586, 618, 617), (605, 606, 638, 637), (594, 595, 627, 626), (583, 584, 616, 615), (603, 604, 636, 635), (592, 593, 625, 624), (581, 582, 614, 613), (601, 602, 634, 633), (579, 580, 612, 611), (590, 591, 623, 622), (633, 634, 666, 665), (611, 612, 644, 643), (622, 623, 655, 654), (631, 632, 664, 663), (609, 610, 642, 641), (620, 621, 653, 652), (629, 630, 662, 661), (618, 619, 651, 650), (638, 639, 671, 670), (627, 628, 660, 659), (616, 617, 649, 648), (636, 637, 669, 668), (625, 626, 658, 657), (614, 615, 647, 646), (634, 635, 667, 666), (612, 613, 645, 644), (623, 624, 656, 655), (632, 633, 665, 664), (610, 611, 643, 642), (621, 622, 654, 653), (630, 631, 663, 662), (608, 609, 641, 640), (619, 620, 652, 651), (639, 608, 640, 671), (628, 629, 661, 660), (617, 618, 650, 649), (637, 638, 670, 669), (626, 627, 659, 658), (615, 616, 648, 647), (635, 636, 668, 667), (624, 625, 657, 656), (613, 614, 646, 645), (667, 668, 700, 699), (656, 657, 689, 688), (645, 646, 678, 677), (665, 666, 698, 697), (643, 644, 676, 675), (654, 655, 687, 686), (663, 664, 696, 695), (641, 642, 674, 673), (652, 653, 685, 684), (661, 662, 694, 693), (650, 651, 683, 682), (670, 671, 703, 702), (659, 660, 692, 691), (648, 649, 681, 680), (668, 669, 701, 700), (657, 658, 690, 689), (646, 647, 679, 678), (666, 667, 699, 698), (644, 645, 677, 676), (655, 656, 688, 687), (664, 665, 697, 696), (642, 643, 675, 674), (653, 654, 686, 685), (662, 663, 695, 694), (640, 641, 673, 672), (651, 652, 684, 683), (671, 640, 672, 703), (660, 661, 693, 692), (649, 650, 682, 681), (669, 670, 702, 701), (658, 659, 691, 690), (647, 648, 680, 679), (701, 702, 734, 733), (690, 691, 723, 722), (679, 680, 712, 711), (699, 700, 732, 731), (688, 689, 721, 720), (677, 678, 710, 709), (697, 698, 730, 729), (675, 676, 708, 707), (686, 687, 719, 718), (695, 696, 728, 727), (673, 674, 706, 705), (684, 685, 717, 716), (693, 694, 726, 725), (682, 683, 715, 714), (702, 703, 735, 734), (691, 692, 724, 723), (680, 681, 713, 712), (700, 701, 733, 732), (689, 690, 722, 721), (678, 679, 711, 710), (698, 699, 731, 730), (676, 677, 709, 708), (687, 688, 720, 719), (696, 697, 729, 728), (674, 675, 707, 706), (685, 686, 718, 717), (694, 695, 727, 726), (672, 673, 705, 704), (683, 684, 716, 715), (703, 672, 704, 735), (692, 693, 725, 724), (681, 682, 714, 713), (735, 704, 736, 767), (724, 725, 757, 756), (713, 714, 746, 745), (733, 734, 766, 765), (722, 723, 755, 754), (711, 712, 744, 743), (731, 732, 764, 763), (720, 721, 753, 752), (709, 710, 742, 741), (729, 730, 762, 761), (707, 708, 740, 739), (718, 719, 751, 750), (727, 728, 760, 759), (705, 706, 738, 737), (716, 717, 749, 748), (725, 726, 758, 757), (714, 715, 747, 746), (734, 735, 767, 766), (723, 724, 756, 755), (712, 713, 745, 744), (732, 733, 765, 764), (721, 722, 754, 753), (710, 711, 743, 742), (730, 731, 763, 762), (708, 709, 741, 740), (719, 720, 752, 751), (728, 729, 761, 760), (706, 707, 739, 738), (717, 718, 750, 749), (726, 727, 759, 758), (704, 705, 737, 736), (715, 716, 748, 747), (758, 759, 791, 790), (736, 737, 769, 768), (747, 748, 780, 779), (767, 736, 768, 799), (756, 757, 789, 788), (745, 746, 778, 777), (765, 766, 798, 797), (754, 755, 787, 786), (743, 744, 776, 775), (763, 764, 796, 795), (752, 753, 785, 784), (741, 742, 774, 773), (761, 762, 794, 793), (739, 740, 772, 771), (750, 751, 783, 782), (759, 760, 792, 791), (737, 738, 770, 769), (748, 749, 781, 780), (757, 758, 790, 789), (746, 747, 779, 778), (766, 767, 799, 798), (755, 756, 788, 787), (744, 745, 777, 776), (764, 765, 797, 796), (753, 754, 786, 785), (742, 743, 775, 774), (762, 763, 795, 794), (740, 741, 773, 772), (751, 752, 784, 783), (760, 761, 793, 792), (738, 739, 771, 770), (749, 750, 782, 781), (792, 793, 825, 824), (770, 771, 803, 802), (781, 782, 814, 813), (790, 791, 823, 822), (768, 769, 801, 800), (779, 780, 812, 811), (799, 768, 800, 831), (788, 789, 821, 820), (777, 778, 810, 809), (797, 798, 830, 829), (786, 787, 819, 818), (775, 776, 808, 807), (795, 796, 828, 827), (784, 785, 817, 816), (773, 774, 806, 805), (793, 794, 826, 825), (771, 772, 804, 803), (782, 783, 815, 814), (791, 792, 824, 823), (769, 770, 802, 801), (780, 781, 813, 812), (789, 790, 822, 821), (778, 779, 811, 810), (798, 799, 831, 830), (787, 788, 820, 819), (776, 777, 809, 808), (796, 797, 829, 828), (785, 786, 818, 817), (774, 775, 807, 806), (794, 795, 827, 826), (772, 773, 805, 804), (783, 784, 816, 815), (826, 827, 859, 858), (804, 805, 837, 836), (815, 816, 848, 847), (824, 825, 857, 856), (802, 803, 835, 834), (813, 814, 846, 845), (822, 823, 855, 854), (800, 801, 833, 832), (811, 812, 844, 843), (831, 800, 832, 863), (820, 821, 853, 852), (809, 810, 842, 841), (829, 830, 862, 861), (818, 819, 851, 850), (807, 808, 840, 839), (827, 828, 860, 859), (816, 817, 849, 848), (805, 806, 838, 837), (825, 826, 858, 857), (803, 804, 836, 835), (814, 815, 847, 846), (823, 824, 856, 855), (801, 802, 834, 833), (812, 813, 845, 844), (821, 822, 854, 853), (810, 811, 843, 842), (830, 831, 863, 862), (819, 820, 852, 851), (808, 809, 841, 840), (828, 829, 861, 860), (817, 818, 850, 849), (806, 807, 839, 838), (860, 861, 893, 892), (849, 850, 882, 881), (838, 839, 871, 870), (858, 859, 891, 890), (836, 837, 869, 868), (847, 848, 880, 879), (856, 857, 889, 888), (834, 835, 867, 866), (845, 846, 878, 877), (854, 855, 887, 886), (832, 833, 865, 864), (843, 844, 876, 875), (863, 832, 864, 895), (852, 853, 885, 884), (841, 842, 874, 873), (861, 862, 894, 893), (850, 851, 883, 882), (839, 840, 872, 871), (859, 860, 892, 891), (848, 849, 881, 880), (837, 838, 870, 869), (857, 858, 890, 889), (835, 836, 868, 867), (846, 847, 879, 878), (855, 856, 888, 887), (833, 834, 866, 865), (844, 845, 877, 876), (853, 854, 886, 885), (842, 843, 875, 874), (862, 863, 895, 894), (851, 852, 884, 883), (840, 841, 873, 872), (865, 866, 867, 868, 869, 870, 871, 872, 873, 874, 875, 876, 877, 878, 879, 880, 881, 882, 883, 884, 885, 886, 887, 888, 889, 890, 891, 892, 893, 894, 895, 864), (66, 65, 64, 95, 94, 93, 92, 91, 90, 89, 88, 87, 86, 85, 84, 83, 82, 81, 80, 79, 78, 77, 76, 75, 74, 73, 72, 71, 70, 69, 68, 67)])
me_circle.polygons.foreach_set('use_smooth', [True] * 866)
me_circle.materials.append(mat_material_001)
me_circle.use_remesh_preserve_volume = False
me_circle.use_remesh_preserve_attributes = False
me_circle.use_mirror_vertex_groups = False
me_circle.update()

# ---- objects
ob_circle = bpy.data.objects.new('Circle', me_circle)
ob_lamp = bpy.data.objects.new('Lamp', light_lamp)
ob_camera = bpy.data.objects.new('Camera', cam_camera)

# ---- transforms, parenting, visibility, modifiers, constraints
ob_circle.location = (0.009134, 0.4169, -4.902)
ob_circle.scale = (1.0, 1.0, 1.019)
ob_circle.lineart.crease_threshold = 0.0
ob_lamp.location = (4.076, 1.005, 5.904)
ob_lamp.rotation_euler = (0.6503, 0.05522, 1.866)
ob_lamp.lock_rotations_4d = False
ob_lamp.empty_display_type = 'ARROWS'
ob_lamp.color = (0.0, 0.0, 0.0, 0.0)
ob_lamp.lineart.crease_threshold = 0.0
ob_camera.location = (7.481, -6.508, 5.344)
ob_camera.rotation_euler = (1.109, 0.01082, 0.8149)
ob_camera.lock_rotations_4d = False
ob_camera.empty_display_type = 'ARROWS'
ob_camera.color = (0.0, 0.0, 0.0, 0.0)
ob_camera.display_type = 'WIRE'
ob_camera.lineart.crease_threshold = 0.0

# ---- collection membership
col_collection_1.objects.link(ob_circle)
col_collection_1.objects.link(ob_lamp)
col_collection_1.objects.link(ob_camera)

# ---- scene / render settings (as saved in the file)
scene.camera = ob_camera
scene.frame_start = 1; scene.frame_end = 250; scene.frame_set(1)
scene.render.engine = 'CYCLES'
scene.render.resolution_percentage = 50
scene.render.dither_intensity = 0.0
scene.cycles.use_denoising = False
scene.cycles.samples = 10
scene.cycles.sampling_pattern = 'TABULATED_SOBOL'
scene.cycles.light_sampling_threshold = 0.0
scene.cycles.use_adaptive_sampling = False
scene.cycles.use_light_tree = False
scene.cycles.blur_glossy = 0.0
scene.cycles.volume_bounces = 1
scene.cycles.pixel_filter_type = 'GAUSSIAN'
scene.cycles.sample_clamp_indirect = 0.0
scene.view_settings.view_transform = 'Standard'
bpy.context.view_layer.update()

